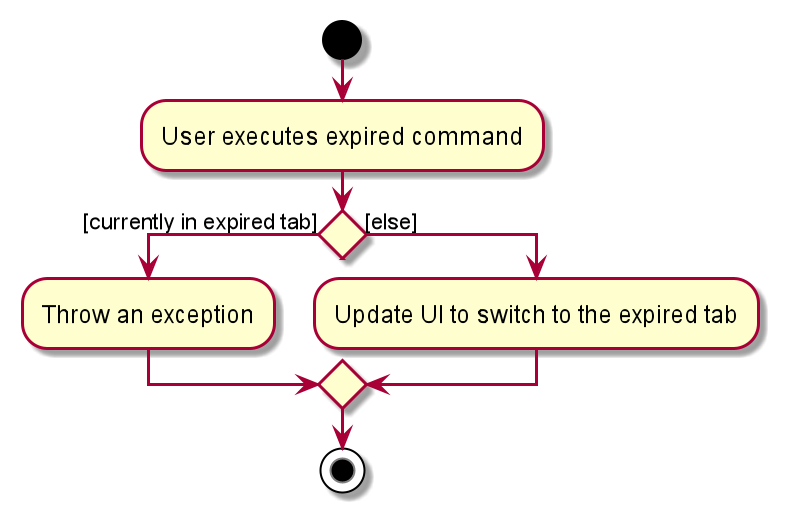

The diagram above was rendered by PlantUML. Its source (embedded in the PNG):
@startuml
start
:User executes expired command;

'Since the beta syntax does not support placing the condition outside the
'diamond we place it as the true branch instead.

if () then ([currently in expired tab])
:Throw an exception;
else ([else])
:Update UI to switch to the expired tab;
endif

stop
@enduml